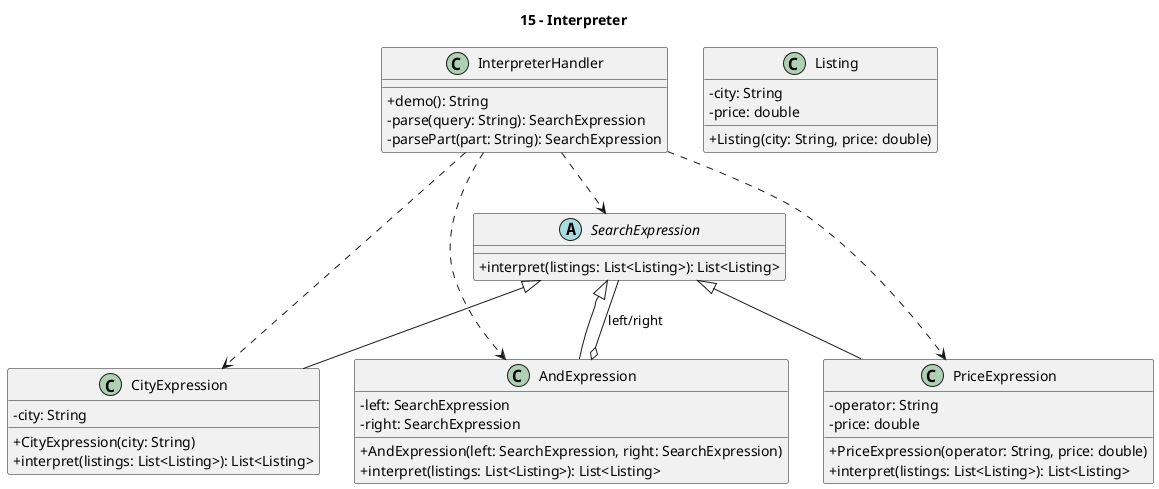

The diagram above was rendered by PlantUML. Its source (embedded in the PNG):
@startuml
title 15 - Interpreter
skinparam classAttributeIconSize 0

class InterpreterHandler {
  +demo(): String
  -parse(query: String): SearchExpression
  -parsePart(part: String): SearchExpression
}

class Listing {
  -city: String
  -price: double
  +Listing(city: String, price: double)
}

abstract class SearchExpression {
  +interpret(listings: List<Listing>): List<Listing>
}

class CityExpression {
  -city: String
  +CityExpression(city: String)
  +interpret(listings: List<Listing>): List<Listing>
}

class PriceExpression {
  -operator: String
  -price: double
  +PriceExpression(operator: String, price: double)
  +interpret(listings: List<Listing>): List<Listing>
}

class AndExpression {
  -left: SearchExpression
  -right: SearchExpression
  +AndExpression(left: SearchExpression, right: SearchExpression)
  +interpret(listings: List<Listing>): List<Listing>
}

SearchExpression <|-- CityExpression
SearchExpression <|-- PriceExpression
SearchExpression <|-- AndExpression
AndExpression o-- SearchExpression : left/right
InterpreterHandler ..> SearchExpression
InterpreterHandler ..> CityExpression
InterpreterHandler ..> PriceExpression
InterpreterHandler ..> AndExpression
@enduml